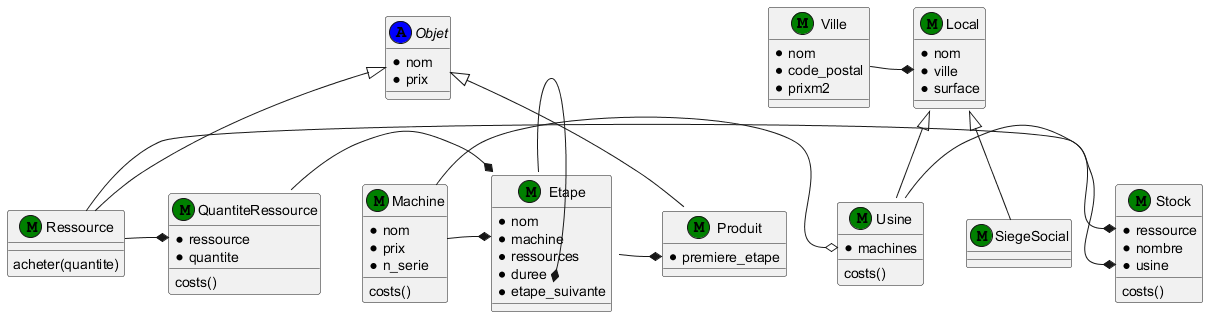

The diagram above was rendered by PlantUML. Its source (embedded in the PNG):
@startuml

class Ville << (M,green) >> {
    *nom
    *code_postal
    *prixm2
}

class Local << (M,green) >> {
    *nom
    *ville
    *surface
}

class SiegeSocial << (M,green) >> {
}

class Usine << (M,green) >> {
    *machines
      costs()
}

class Machine << (M,green) >> {
    *nom
    *prix
    *n_serie
     costs()
}

abstract Objet << (A,blue) >> {
    *nom
    *prix
}

class Produit << (M,green) >> {
    *premiere_etape
}

class Ressource << (M,green) >> {
     acheter(quantite)
}

class QuantiteRessource << (M,green) >> {
    *ressource
    *quantite
      costs()
}

class Stock << (M,green) >> {
    *ressource
    *nombre
    *usine
      costs()
}

class Etape << (M,green) >> {
    *nom
    *machine
    *ressources
    *duree
    *etape_suivante
}


Objet <|-- Produit
Objet <|-- Ressource
Local <|-- Usine
Local <|-- SiegeSocial
Ville -* Local::ville
Machine -o Usine::machine
Machine -* Etape::machine
Etape -* Produit::premiere_etape
Etape::etape_suivante *-right- Etape
Ressource -* QuantiteRessource::ressource
QuantiteRessource -* Etape::quantite_ressource
Ressource -* Stock::ressource
Usine -* Stock::usine

@enduml